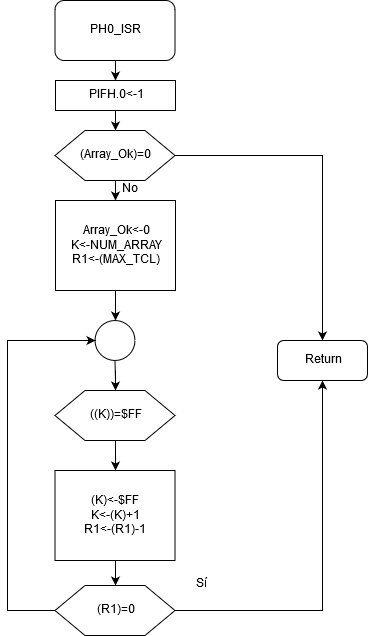

The diagram above was exported from draw.io. Its source (the exported page's mxGraphModel, read from the mxfile embedded in the PNG):
<mxGraphModel dx="854" dy="443" grid="1" gridSize="10" guides="1" tooltips="1" connect="1" arrows="1" fold="1" page="1" pageScale="1" pageWidth="850" pageHeight="1100" math="0" shadow="0">
  <root>
    <mxCell id="0" />
    <mxCell id="1" parent="0" />
    <mxCell id="iTKC40C0eJf8DduZJpDU-1" value="" style="edgeStyle=orthogonalEdgeStyle;rounded=0;orthogonalLoop=1;jettySize=auto;html=1;" parent="1" source="iTKC40C0eJf8DduZJpDU-2" target="iTKC40C0eJf8DduZJpDU-4" edge="1">
      <mxGeometry relative="1" as="geometry" />
    </mxCell>
    <mxCell id="iTKC40C0eJf8DduZJpDU-2" value="PH0_ISR" style="rounded=1;whiteSpace=wrap;html=1;" parent="1" vertex="1">
      <mxGeometry x="377.5" y="40" width="120" height="60" as="geometry" />
    </mxCell>
    <mxCell id="iTKC40C0eJf8DduZJpDU-3" value="" style="edgeStyle=orthogonalEdgeStyle;rounded=0;orthogonalLoop=1;jettySize=auto;html=1;entryX=0.5;entryY=0;entryDx=0;entryDy=0;" parent="1" source="iTKC40C0eJf8DduZJpDU-4" target="iTKC40C0eJf8DduZJpDU-9" edge="1">
      <mxGeometry relative="1" as="geometry">
        <mxPoint x="437.5" y="230" as="targetPoint" />
      </mxGeometry>
    </mxCell>
    <mxCell id="iTKC40C0eJf8DduZJpDU-4" value="&lt;div&gt;PIFH.0&amp;lt;-1&lt;/div&gt;" style="rounded=0;whiteSpace=wrap;html=1;" parent="1" vertex="1">
      <mxGeometry x="378" y="120" width="120" height="30" as="geometry" />
    </mxCell>
    <mxCell id="iTKC40C0eJf8DduZJpDU-19" value="" style="edgeStyle=orthogonalEdgeStyle;rounded=0;orthogonalLoop=1;jettySize=auto;html=1;entryX=0.5;entryY=0;entryDx=0;entryDy=0;" parent="1" source="iTKC40C0eJf8DduZJpDU-9" target="iTKC40C0eJf8DduZJpDU-17" edge="1">
      <mxGeometry relative="1" as="geometry">
        <mxPoint x="437.5" y="300" as="targetPoint" />
      </mxGeometry>
    </mxCell>
    <mxCell id="iTKC40C0eJf8DduZJpDU-32" value="" style="edgeStyle=orthogonalEdgeStyle;rounded=0;orthogonalLoop=1;jettySize=auto;html=1;entryX=0.5;entryY=0;entryDx=0;entryDy=0;" parent="1" source="iTKC40C0eJf8DduZJpDU-9" target="iTKC40C0eJf8DduZJpDU-30" edge="1">
      <mxGeometry relative="1" as="geometry">
        <mxPoint x="577.5" y="195" as="targetPoint" />
      </mxGeometry>
    </mxCell>
    <mxCell id="iTKC40C0eJf8DduZJpDU-9" value="(Array_Ok)=0" style="shape=hexagon;perimeter=hexagonPerimeter2;whiteSpace=wrap;html=1;" parent="1" vertex="1">
      <mxGeometry x="377.5" y="170" width="120" height="50" as="geometry" />
    </mxCell>
    <mxCell id="iTKC40C0eJf8DduZJpDU-12" value="No" style="text;html=1;resizable=0;points=[];autosize=1;align=left;verticalAlign=top;spacingTop=-4;" parent="1" vertex="1">
      <mxGeometry x="442.5" y="220" width="30" height="20" as="geometry" />
    </mxCell>
    <mxCell id="iTKC40C0eJf8DduZJpDU-22" value="" style="edgeStyle=orthogonalEdgeStyle;rounded=0;orthogonalLoop=1;jettySize=auto;html=1;entryX=0.5;entryY=0;entryDx=0;entryDy=0;" parent="1" source="iTKC40C0eJf8DduZJpDU-17" target="iTKC40C0eJf8DduZJpDU-20" edge="1">
      <mxGeometry relative="1" as="geometry" />
    </mxCell>
    <mxCell id="iTKC40C0eJf8DduZJpDU-17" value="&lt;div&gt;Array_Ok&amp;lt;-0&lt;/div&gt;&lt;div&gt;K&amp;lt;-NUM_ARRAY&lt;/div&gt;&lt;div&gt;R1&amp;lt;-(MAX_TCL)&lt;br&gt;&lt;/div&gt;" style="rounded=0;whiteSpace=wrap;html=1;" parent="1" vertex="1">
      <mxGeometry x="378" y="240" width="120" height="90" as="geometry" />
    </mxCell>
    <mxCell id="M7CtWbdjs7dwL6B_dXTI-4" value="" style="edgeStyle=orthogonalEdgeStyle;rounded=0;orthogonalLoop=1;jettySize=auto;html=1;" edge="1" parent="1" source="iTKC40C0eJf8DduZJpDU-20" target="M7CtWbdjs7dwL6B_dXTI-3">
      <mxGeometry relative="1" as="geometry" />
    </mxCell>
    <mxCell id="iTKC40C0eJf8DduZJpDU-20" value="" style="ellipse;whiteSpace=wrap;html=1;aspect=fixed;" parent="1" vertex="1">
      <mxGeometry x="417.5" y="360" width="40" height="40" as="geometry" />
    </mxCell>
    <mxCell id="iTKC40C0eJf8DduZJpDU-25" value="" style="edgeStyle=orthogonalEdgeStyle;rounded=0;orthogonalLoop=1;jettySize=auto;html=1;" parent="1" source="iTKC40C0eJf8DduZJpDU-21" target="iTKC40C0eJf8DduZJpDU-24" edge="1">
      <mxGeometry relative="1" as="geometry" />
    </mxCell>
    <mxCell id="iTKC40C0eJf8DduZJpDU-21" value="&lt;div&gt;(K)&amp;lt;-$FF&lt;/div&gt;&lt;div&gt;K&amp;lt;-(K)+1&lt;br&gt;&lt;/div&gt;&lt;div&gt;R1&amp;lt;-(R1)-1&lt;br&gt;&lt;/div&gt;" style="rounded=0;whiteSpace=wrap;html=1;" parent="1" vertex="1">
      <mxGeometry x="377.5" y="510" width="120" height="90" as="geometry" />
    </mxCell>
    <mxCell id="iTKC40C0eJf8DduZJpDU-29" value="" style="edgeStyle=orthogonalEdgeStyle;rounded=0;orthogonalLoop=1;jettySize=auto;html=1;entryX=0;entryY=0.5;entryDx=0;entryDy=0;" parent="1" source="iTKC40C0eJf8DduZJpDU-24" target="iTKC40C0eJf8DduZJpDU-20" edge="1">
      <mxGeometry relative="1" as="geometry">
        <mxPoint x="297.5" y="575" as="targetPoint" />
        <Array as="points">
          <mxPoint x="330" y="650" />
          <mxPoint x="330" y="380" />
        </Array>
      </mxGeometry>
    </mxCell>
    <mxCell id="iTKC40C0eJf8DduZJpDU-34" value="" style="edgeStyle=orthogonalEdgeStyle;rounded=0;orthogonalLoop=1;jettySize=auto;html=1;entryX=0.5;entryY=1;entryDx=0;entryDy=0;" parent="1" source="iTKC40C0eJf8DduZJpDU-24" target="iTKC40C0eJf8DduZJpDU-30" edge="1">
      <mxGeometry relative="1" as="geometry">
        <mxPoint x="577.5" y="575" as="targetPoint" />
      </mxGeometry>
    </mxCell>
    <mxCell id="iTKC40C0eJf8DduZJpDU-24" value="(R1)=0" style="shape=hexagon;perimeter=hexagonPerimeter2;whiteSpace=wrap;html=1;" parent="1" vertex="1">
      <mxGeometry x="377.5" y="625" width="120" height="50" as="geometry" />
    </mxCell>
    <mxCell id="iTKC40C0eJf8DduZJpDU-30" value="&lt;div&gt;Return&lt;/div&gt;" style="rounded=1;whiteSpace=wrap;html=1;" parent="1" vertex="1">
      <mxGeometry x="600" y="380" width="90" height="40" as="geometry" />
    </mxCell>
    <mxCell id="M7CtWbdjs7dwL6B_dXTI-5" value="" style="edgeStyle=orthogonalEdgeStyle;rounded=0;orthogonalLoop=1;jettySize=auto;html=1;" edge="1" parent="1" source="M7CtWbdjs7dwL6B_dXTI-3" target="iTKC40C0eJf8DduZJpDU-21">
      <mxGeometry relative="1" as="geometry" />
    </mxCell>
    <mxCell id="M7CtWbdjs7dwL6B_dXTI-3" value="((K))=$FF" style="shape=hexagon;perimeter=hexagonPerimeter2;whiteSpace=wrap;html=1;" vertex="1" parent="1">
      <mxGeometry x="377.5" y="430" width="120" height="50" as="geometry" />
    </mxCell>
    <mxCell id="M7CtWbdjs7dwL6B_dXTI-6" value="Sí" style="text;html=1;resizable=0;points=[];autosize=1;align=left;verticalAlign=top;spacingTop=-4;" vertex="1" parent="1">
      <mxGeometry x="517" y="615" width="30" height="20" as="geometry" />
    </mxCell>
  </root>
</mxGraphModel>